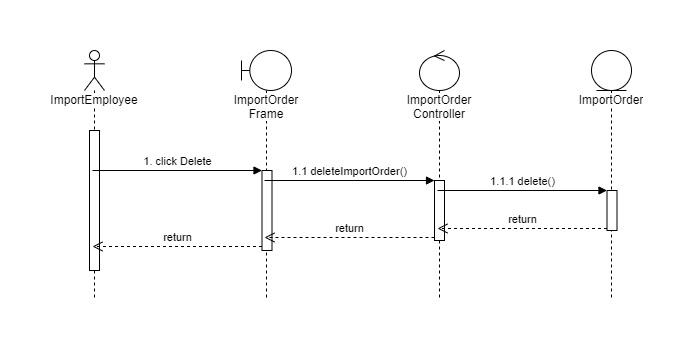

The diagram above was exported from draw.io. Its source (the exported page's mxGraphModel, read from the mxfile embedded in the PNG):
<mxGraphModel dx="4505" dy="1120" grid="1" gridSize="10" guides="1" tooltips="1" connect="1" arrows="1" fold="1" page="1" pageScale="1" pageWidth="850" pageHeight="1100" math="0" shadow="0">
  <root>
    <mxCell id="0" />
    <mxCell id="1" parent="0" />
    <mxCell id="2" value="ImportEmployee" style="shape=umlLifeline;participant=umlActor;perimeter=lifelinePerimeter;whiteSpace=wrap;html=1;container=1;collapsible=0;recursiveResize=0;verticalAlign=top;spacingTop=36;labelBackgroundColor=#ffffff;outlineConnect=0;" vertex="1" parent="1">
      <mxGeometry x="920" y="2572" width="20" height="250" as="geometry" />
    </mxCell>
    <mxCell id="3" value="" style="html=1;points=[];perimeter=orthogonalPerimeter;" vertex="1" parent="2">
      <mxGeometry x="5" y="80" width="10" height="140" as="geometry" />
    </mxCell>
    <mxCell id="4" value="ImportOrder Frame" style="shape=umlLifeline;participant=umlBoundary;perimeter=lifelinePerimeter;whiteSpace=wrap;html=1;container=1;collapsible=0;recursiveResize=0;verticalAlign=top;spacingTop=36;labelBackgroundColor=#ffffff;outlineConnect=0;" vertex="1" parent="1">
      <mxGeometry x="1077" y="2572" width="50" height="250" as="geometry" />
    </mxCell>
    <mxCell id="5" value="" style="html=1;points=[];perimeter=orthogonalPerimeter;" vertex="1" parent="4">
      <mxGeometry x="20.5" y="120" width="10" height="80" as="geometry" />
    </mxCell>
    <mxCell id="6" value="ImportOrder" style="shape=umlLifeline;participant=umlEntity;perimeter=lifelinePerimeter;whiteSpace=wrap;html=1;container=1;collapsible=0;recursiveResize=0;verticalAlign=top;spacingTop=36;labelBackgroundColor=#ffffff;outlineConnect=0;" vertex="1" parent="1">
      <mxGeometry x="1427" y="2572" width="40" height="250" as="geometry" />
    </mxCell>
    <mxCell id="7" value="" style="html=1;points=[];perimeter=orthogonalPerimeter;" vertex="1" parent="6">
      <mxGeometry x="15.5" y="140" width="10" height="40" as="geometry" />
    </mxCell>
    <mxCell id="8" value="ImportOrder Controller" style="shape=umlLifeline;participant=umlControl;perimeter=lifelinePerimeter;whiteSpace=wrap;html=1;container=1;collapsible=0;recursiveResize=0;verticalAlign=top;spacingTop=36;labelBackgroundColor=#ffffff;outlineConnect=0;" vertex="1" parent="1">
      <mxGeometry x="1255" y="2572" width="40" height="250" as="geometry" />
    </mxCell>
    <mxCell id="9" value="" style="html=1;points=[];perimeter=orthogonalPerimeter;" vertex="1" parent="8">
      <mxGeometry x="15" y="130" width="10" height="60" as="geometry" />
    </mxCell>
    <mxCell id="10" value="1. click Delete" style="html=1;verticalAlign=bottom;endArrow=block;entryX=0;entryY=0;" edge="1" source="2" target="5" parent="1">
      <mxGeometry relative="1" as="geometry">
        <mxPoint x="975.5" y="2712" as="sourcePoint" />
      </mxGeometry>
    </mxCell>
    <mxCell id="11" value="return" style="html=1;verticalAlign=bottom;endArrow=open;dashed=1;endSize=8;exitX=0;exitY=0.95;" edge="1" source="5" target="2" parent="1">
      <mxGeometry relative="1" as="geometry">
        <mxPoint x="975.5" y="2788" as="targetPoint" />
      </mxGeometry>
    </mxCell>
    <mxCell id="12" value="1.1 deleteImportOrder()" style="html=1;verticalAlign=bottom;endArrow=block;entryX=0;entryY=0;" edge="1" source="4" target="9" parent="1">
      <mxGeometry relative="1" as="geometry">
        <mxPoint x="1145.5" y="2702" as="sourcePoint" />
      </mxGeometry>
    </mxCell>
    <mxCell id="13" value="return" style="html=1;verticalAlign=bottom;endArrow=open;endSize=8;exitX=0;exitY=0.95;endFill=0;dashed=1;" edge="1" source="9" target="4" parent="1">
      <mxGeometry relative="1" as="geometry">
        <mxPoint x="1145.5" y="2778" as="targetPoint" />
      </mxGeometry>
    </mxCell>
    <mxCell id="14" value="1.1.1 delete()" style="html=1;verticalAlign=bottom;endArrow=block;entryX=0;entryY=0;" edge="1" source="8" target="7" parent="1">
      <mxGeometry relative="1" as="geometry">
        <mxPoint x="1315.5" y="2712" as="sourcePoint" />
      </mxGeometry>
    </mxCell>
    <mxCell id="15" value="return" style="html=1;verticalAlign=bottom;endArrow=open;dashed=1;endSize=8;exitX=0;exitY=0.95;" edge="1" source="7" target="8" parent="1">
      <mxGeometry relative="1" as="geometry">
        <mxPoint x="1315.5" y="2788" as="targetPoint" />
      </mxGeometry>
    </mxCell>
  </root>
</mxGraphModel>